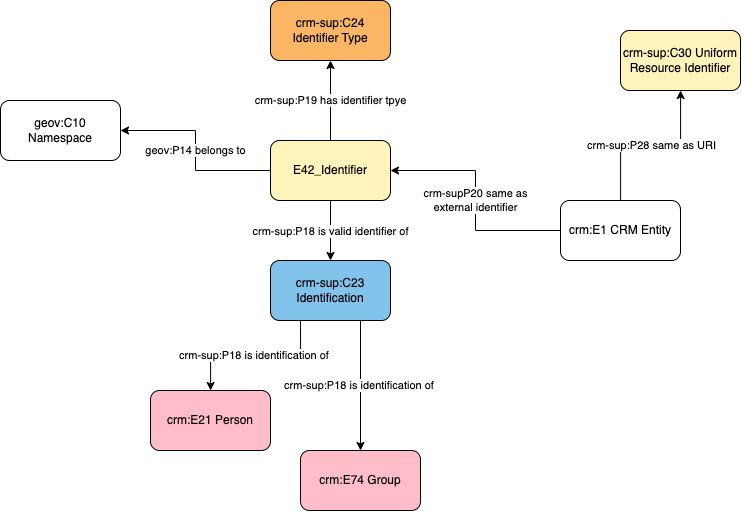

The diagram above was exported from draw.io. Its source (the exported page's mxGraphModel, read from the mxfile embedded in the PNG):
<mxGraphModel dx="987" dy="980" grid="1" gridSize="10" guides="1" tooltips="1" connect="1" arrows="1" fold="1" page="1" pageScale="1" pageWidth="1169" pageHeight="827" math="0" shadow="0">
  <root>
    <mxCell id="0" />
    <mxCell id="1" parent="0" />
    <mxCell id="QiuOzmypqsQlbssME3aQ-3" value="crm-sup:P18 is identification of&amp;nbsp;" style="edgeStyle=orthogonalEdgeStyle;rounded=0;orthogonalLoop=1;jettySize=auto;html=1;exitX=0.25;exitY=1;exitDx=0;exitDy=0;" parent="1" source="Usb3D9L115HuAHuIJ1ST-1" target="QiuOzmypqsQlbssME3aQ-1" edge="1">
      <mxGeometry relative="1" as="geometry" />
    </mxCell>
    <mxCell id="QiuOzmypqsQlbssME3aQ-4" value="&lt;meta charset=&quot;utf-8&quot;&gt;&lt;span style=&quot;color: rgb(0, 0, 0); font-family: Helvetica; font-size: 11px; font-style: normal; font-variant-ligatures: normal; font-variant-caps: normal; font-weight: 400; letter-spacing: normal; orphans: 2; text-align: center; text-indent: 0px; text-transform: none; widows: 2; word-spacing: 0px; -webkit-text-stroke-width: 0px; background-color: rgb(255, 255, 255); text-decoration-thickness: initial; text-decoration-style: initial; text-decoration-color: initial; float: none; display: inline !important;&quot;&gt;crm-sup:P18 is identification of&amp;nbsp;&lt;/span&gt;" style="edgeStyle=orthogonalEdgeStyle;rounded=0;orthogonalLoop=1;jettySize=auto;html=1;exitX=0.75;exitY=1;exitDx=0;exitDy=0;" parent="1" source="Usb3D9L115HuAHuIJ1ST-1" target="QiuOzmypqsQlbssME3aQ-2" edge="1">
      <mxGeometry relative="1" as="geometry" />
    </mxCell>
    <mxCell id="QiuOzmypqsQlbssME3aQ-6" value="crm-sup:P18 is valid identifier of" style="edgeStyle=orthogonalEdgeStyle;rounded=0;orthogonalLoop=1;jettySize=auto;html=1;exitX=0.5;exitY=1;exitDx=0;exitDy=0;" parent="1" source="QiuOzmypqsQlbssME3aQ-5" target="Usb3D9L115HuAHuIJ1ST-1" edge="1">
      <mxGeometry relative="1" as="geometry">
        <mxPoint x="670" y="370" as="sourcePoint" />
      </mxGeometry>
    </mxCell>
    <mxCell id="Usb3D9L115HuAHuIJ1ST-1" value="crm-sup:C23 Identification" style="rounded=1;whiteSpace=wrap;html=1;fillColor=#82C3EC;" parent="1" vertex="1">
      <mxGeometry x="510" y="460" width="120" height="60" as="geometry" />
    </mxCell>
    <mxCell id="QiuOzmypqsQlbssME3aQ-1" value="crm:E21 Person" style="rounded=1;whiteSpace=wrap;html=1;fillColor=#ffbdca" parent="1" vertex="1">
      <mxGeometry x="390" y="590" width="120" height="60" as="geometry" />
    </mxCell>
    <mxCell id="QiuOzmypqsQlbssME3aQ-2" value="crm:E74 Group" style="rounded=1;whiteSpace=wrap;html=1;fillColor=#ffbdca" parent="1" vertex="1">
      <mxGeometry x="540" y="650" width="120" height="60" as="geometry" />
    </mxCell>
    <mxCell id="QiuOzmypqsQlbssME3aQ-8" value="crm-sup:P19 has identifier tpye" style="edgeStyle=orthogonalEdgeStyle;rounded=0;orthogonalLoop=1;jettySize=auto;html=1;" parent="1" source="QiuOzmypqsQlbssME3aQ-5" target="QiuOzmypqsQlbssME3aQ-7" edge="1">
      <mxGeometry relative="1" as="geometry" />
    </mxCell>
    <mxCell id="QiuOzmypqsQlbssME3aQ-10" value="geov:P14 belongs to" style="edgeStyle=orthogonalEdgeStyle;rounded=0;orthogonalLoop=1;jettySize=auto;html=1;entryX=1;entryY=0.5;entryDx=0;entryDy=0;" parent="1" source="QiuOzmypqsQlbssME3aQ-5" target="QiuOzmypqsQlbssME3aQ-9" edge="1">
      <mxGeometry relative="1" as="geometry" />
    </mxCell>
    <mxCell id="QiuOzmypqsQlbssME3aQ-5" value="E42_Identifier" style="rounded=1;whiteSpace=wrap;html=1;fillColor=#fef3ba" parent="1" vertex="1">
      <mxGeometry x="510" y="340" width="120" height="60" as="geometry" />
    </mxCell>
    <mxCell id="QiuOzmypqsQlbssME3aQ-7" value="crm-sup:C24 Identifier Type" style="rounded=1;whiteSpace=wrap;html=1;fillColor=#fab565" parent="1" vertex="1">
      <mxGeometry x="510" y="200" width="120" height="60" as="geometry" />
    </mxCell>
    <mxCell id="QiuOzmypqsQlbssME3aQ-9" value="geov:C10 Namespace" style="rounded=1;whiteSpace=wrap;html=1;fillColor=#ffffff" parent="1" vertex="1">
      <mxGeometry x="240" y="300" width="120" height="60" as="geometry" />
    </mxCell>
    <mxCell id="QiuOzmypqsQlbssME3aQ-12" value="crm-supP20 same as&lt;br&gt;external identifier" style="edgeStyle=orthogonalEdgeStyle;rounded=0;orthogonalLoop=1;jettySize=auto;html=1;" parent="1" source="QiuOzmypqsQlbssME3aQ-11" target="QiuOzmypqsQlbssME3aQ-5" edge="1">
      <mxGeometry relative="1" as="geometry" />
    </mxCell>
    <mxCell id="QiuOzmypqsQlbssME3aQ-14" value="crm-sup:P28 same as URI" style="edgeStyle=orthogonalEdgeStyle;rounded=0;orthogonalLoop=1;jettySize=auto;html=1;" parent="1" source="QiuOzmypqsQlbssME3aQ-11" target="QiuOzmypqsQlbssME3aQ-13" edge="1">
      <mxGeometry relative="1" as="geometry" />
    </mxCell>
    <mxCell id="QiuOzmypqsQlbssME3aQ-11" value="crm:E1 CRM Entity" style="rounded=1;whiteSpace=wrap;html=1;fillColor=#ffffff" parent="1" vertex="1">
      <mxGeometry x="800" y="400" width="120" height="60" as="geometry" />
    </mxCell>
    <mxCell id="QiuOzmypqsQlbssME3aQ-13" value="crm-sup:C30 Uniform Resource Identifier" style="rounded=1;whiteSpace=wrap;html=1;fillColor=#fef3ba" parent="1" vertex="1">
      <mxGeometry x="860" y="230" width="120" height="60" as="geometry" />
    </mxCell>
  </root>
</mxGraphModel>